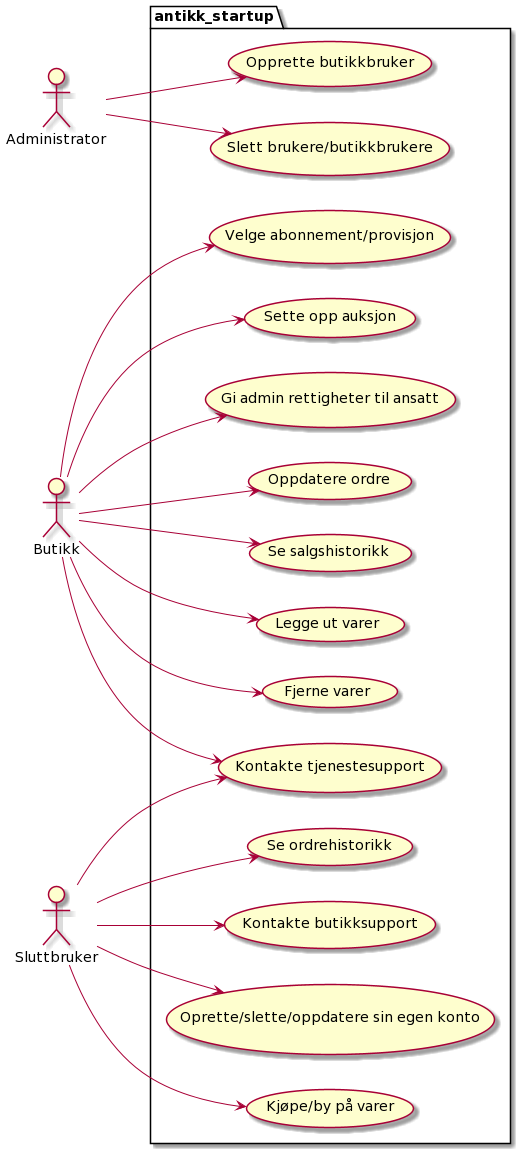

The diagram above was rendered by PlantUML. Its source (embedded in the PNG):
@startuml
left to right direction
/' Adminstrator har alle rettigheter andre brukere har '/
/' UCA - use case administator'/
/' UCB - use case butikk'/
/' UCS - use case sluttbruker'/

package antikk_startup{
  /' Usecases for en administator  '/
  usecase "Opprette butikkbruker" as UCA1
  usecase "Slett brukere/butikkbrukere" as UCA2

  /' Usecases for en butikk  '/
  usecase "Velge abonnement/provisjon" as UCB1
  usecase "Sette opp auksjon" as UCB2
  usecase "Gi admin rettigheter til ansatt" as UCB3
  usecase "Oppdatere ordre" as UCB4
  usecase "Se salgshistorikk" as UCB5
  usecase "Kontakte tjenestesupport" as UCB6
  usecase "Legge ut varer" as UCB7
  usecase "Fjerne varer" as UCB8

  /' Usecases for en sluttbruker '/
  usecase "Oprette/slette/oppdatere sin egen konto" as UCS1
  usecase "Kjøpe/by på varer" as UCS2
  usecase "Se ordrehistorikk" as UCS3
  usecase "Søke/Filtrere varer" as UCS4
  usecase "Kontakte butikksupport" as UCS4
}

:Administrator: --> UCA1
:Administrator: --> UCA2

:Butikk: --> UCB1
:Butikk: --> UCB2
:Butikk: --> UCB3
:Butikk: --> UCB4
:Butikk: --> UCB5
:Butikk: --> UCB6
:Butikk: --> UCB7
:Butikk: --> UCB8

:Sluttbruker: --> UCS1
:Sluttbruker: --> UCS2
:Sluttbruker: --> UCS3
:Sluttbruker: --> UCS4
:Sluttbruker: --> UCB6
@enduml